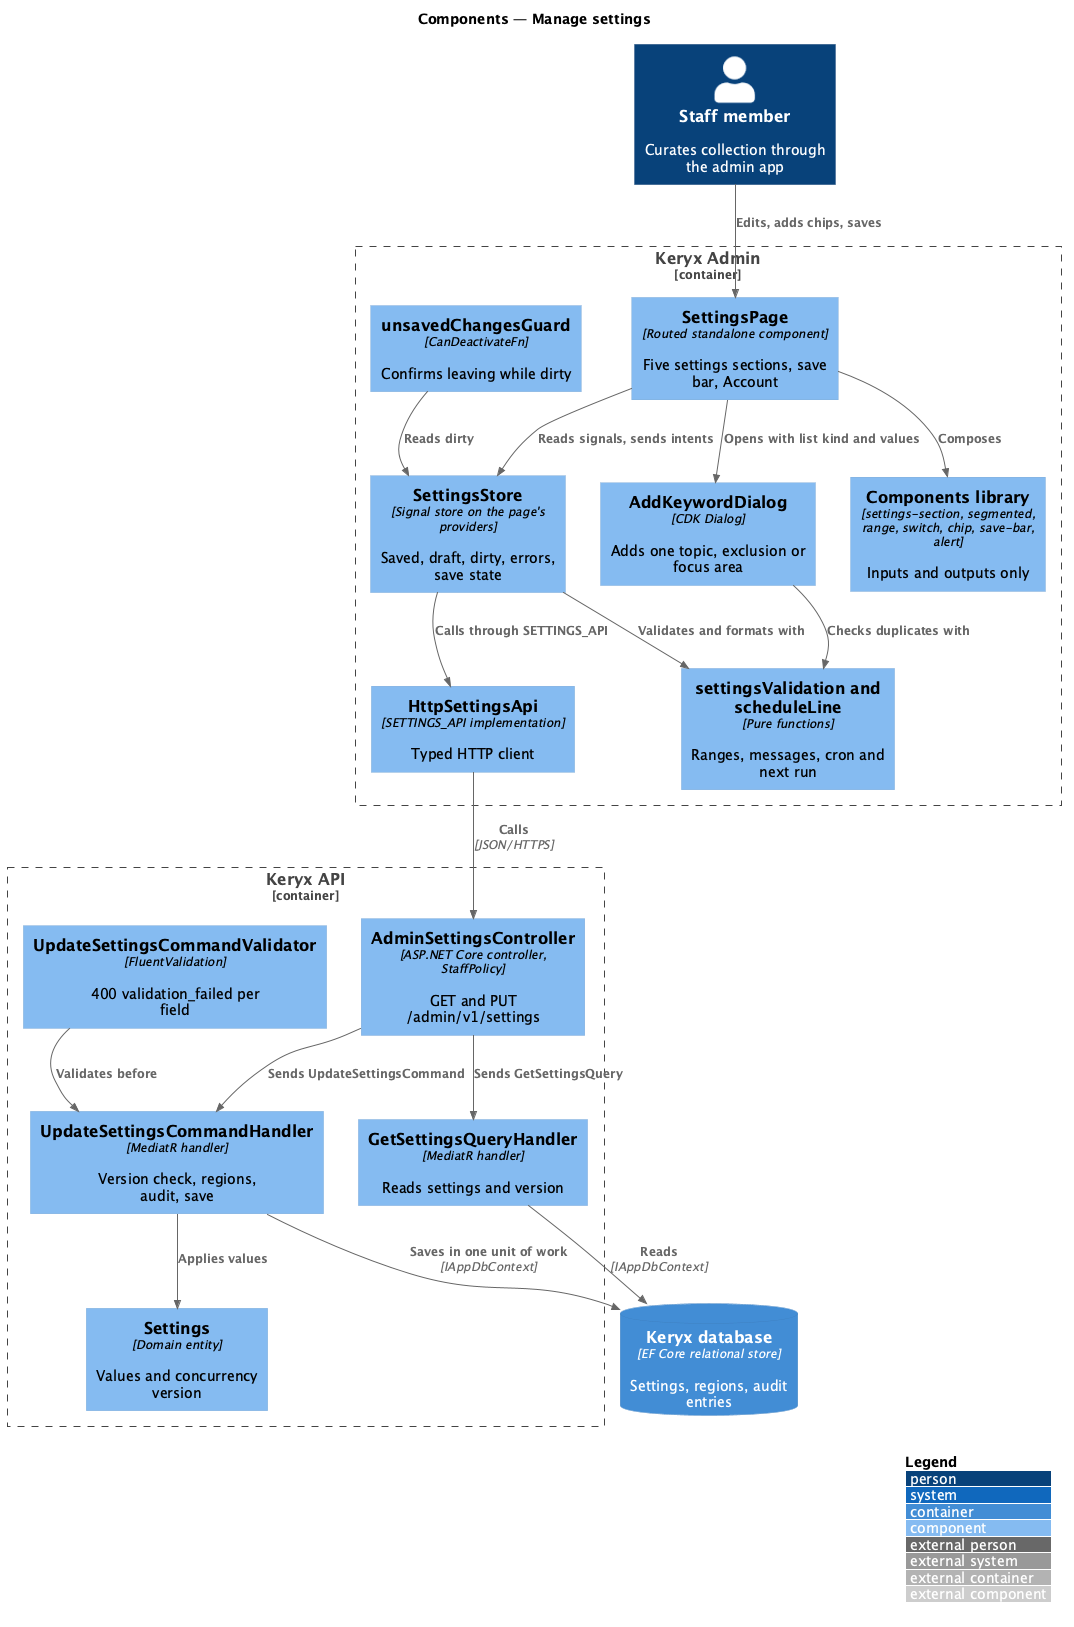

The diagram above was rendered by PlantUML. Its source (embedded in the PNG):
@startuml
!include <C4/C4_Component>
LAYOUT_WITH_LEGEND()
title Components — Manage settings

Person(staff, "Staff member", "Curates collection through the admin app")
Container_Boundary(spa, "Keryx Admin") {
  Component(guard, "unsavedChangesGuard", "CanDeactivateFn", "Confirms leaving while dirty")
  Component(page, "SettingsPage", "Routed standalone component", "Five settings sections, save bar, Account")
  Component(store, "SettingsStore", "Signal store on the page's providers", "Saved, draft, dirty, errors, save state")
  Component(dialog, "AddKeywordDialog", "CDK Dialog", "Adds one topic, exclusion or focus area")
  Component(lib, "Components library", "settings-section, segmented, range, switch, chip, save-bar, alert", "Inputs and outputs only")
  Component(domain, "settingsValidation and scheduleLine", "Pure functions", "Ranges, messages, cron and next run")
  Component(client, "HttpSettingsApi", "SETTINGS_API implementation", "Typed HTTP client")
}
Container_Boundary(api, "Keryx API") {
  Component(ctrl, "AdminSettingsController", "ASP.NET Core controller, StaffPolicy", "GET and PUT /admin/v1/settings")
  Component(geth, "GetSettingsQueryHandler", "MediatR handler", "Reads settings and version")
  Component(val, "UpdateSettingsCommandValidator", "FluentValidation", "400 validation_failed per field")
  Component(updh, "UpdateSettingsCommandHandler", "MediatR handler", "Version check, regions, audit, save")
  Component(entity, "Settings", "Domain entity", "Values and concurrency version")
}
ContainerDb(db, "Keryx database", "EF Core relational store", "Settings, regions, audit entries")

Rel(staff, page, "Edits, adds chips, saves")
Rel(guard, store, "Reads dirty")
Rel(page, store, "Reads signals, sends intents")
Rel(page, dialog, "Opens with list kind and values")
Rel(page, lib, "Composes")
Rel(store, domain, "Validates and formats with")
Rel(dialog, domain, "Checks duplicates with")
Rel(store, client, "Calls through SETTINGS_API")
Rel(client, ctrl, "Calls", "JSON/HTTPS")
Rel(ctrl, geth, "Sends GetSettingsQuery")
Rel(ctrl, updh, "Sends UpdateSettingsCommand")
Rel(val, updh, "Validates before")
Rel(updh, entity, "Applies values")
Rel(geth, db, "Reads", "IAppDbContext")
Rel(updh, db, "Saves in one unit of work", "IAppDbContext")
@enduml